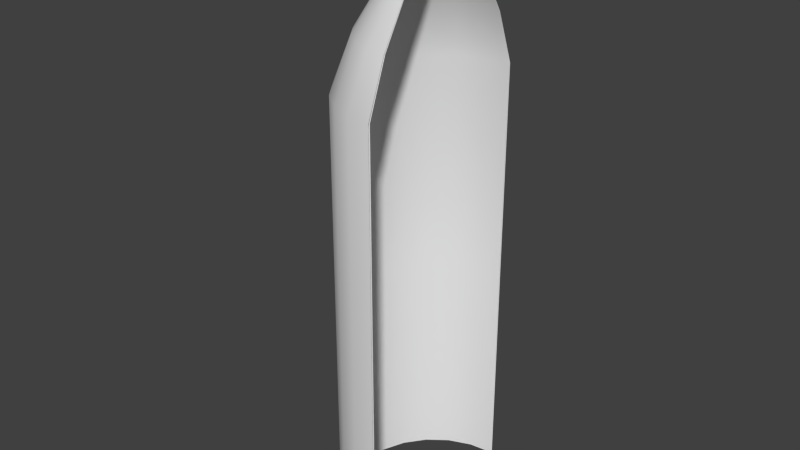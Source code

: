 # Source: Fairing.blend  (saved by Blender 2.70.0; exported with 4.5.12 LTS)
import bpy
from mathutils import Matrix  # noqa: F401  (used for matrix-valued properties, if any)

bpy.ops.wm.read_factory_settings(use_empty=True)
scene = bpy.context.scene
scene.name = 'Scene'

# ---- collections
col_collection_1 = bpy.data.collections.new('Collection 1'); scene.collection.children.link(col_collection_1)

# ---- materials (node trees are filled in below, after node groups)
mat_material = bpy.data.materials.new('Material')
mat_material.alpha_threshold = 0.0
mat_material.use_transparent_shadow = False
mat_material.roughness = 0.5
mat_material.line_color = (0.0, 0.0, 0.0, 1.0)

# ---- material node trees

# ---- world
world_world = bpy.data.worlds.new('World'); scene.world = world_world
world_world.color = (0.05088, 0.05088, 0.05088)
world_world.use_sun_shadow = False
world_world.sun_shadow_jitter_overblur = 0.0
world_world.cycles.sampling_method = 'MANUAL'
world_world.cycles.sample_map_resolution = 256

# ---- meshes
me_cylinder_005 = bpy.data.meshes.new('Cylinder.005')
me_cylinder_005.from_pydata([(0.0, 1.875, -4.5), (0.0, 1.875, 3.999), (7.302e-07, -1.875, -4.5), (7.302e-07, -1.875, 3.999), (-0.4853, -1.811, -4.5), (-0.4853, -1.811, 3.999), (-0.9375, -1.624, -4.5), (-0.9375, -1.624, 3.999), (-1.326, -1.326, -4.5), (-1.326, -1.326, 3.999), (-1.624, -0.9375, -4.5), (-1.624, -0.9375, 3.999), (-1.811, -0.4853, -4.5), (-1.811, -0.4853, 3.999), (-1.875, -8.717e-07, -4.5), (-1.875, -8.717e-07, 3.999), (-1.811, 0.4853, -4.5), (-1.811, 0.4853, 3.999), (-1.624, 0.9375, -4.5), (-1.624, 0.9375, 3.999), (-1.326, 1.326, -4.5), (-1.326, 1.326, 3.999), (-0.9375, 1.624, -4.5), (-0.9375, 1.624, 3.999), (-0.4853, 1.811, -4.5), (-0.4853, 1.811, 3.999), (1.465e-09, 1.837, 4.0), (7.17e-07, -1.838, 4.0), (-0.4756, -1.775, 4.0), (-0.9187, -1.591, 4.0), (-1.299, -1.299, 4.0), (-1.591, -0.9188, 4.0), (-1.775, -0.4756, 4.0), (-1.837, -8.588e-07, 4.0), (-1.775, 0.4756, 4.0), (-1.591, 0.9187, 4.0), (-1.299, 1.299, 4.0), (-0.9188, 1.591, 4.0), (-0.4756, 1.775, 4.0), (1.521e-09, 1.837, -0.051), (7.171e-07, -1.838, -0.051), (-0.4756, -1.775, -0.051), (-0.9187, -1.591, -0.051), (-1.299, -1.299, -0.051), (-1.591, -0.9188, -0.051), (-1.775, -0.4756, -0.051), (-1.837, -8.588e-07, -0.051), (-1.775, 0.4756, -0.051), (-1.591, 0.9187, -0.051), (-1.299, 1.299, -0.051), (-0.9188, 1.591, -0.051), (-0.4756, 1.775, -0.051), (1.434e-09, 1.838, -4.501), (7.173e-07, -1.838, -4.501), (-0.4758, -1.776, -4.501), (-0.9192, -1.592, -4.501), (-1.3, -1.3, -4.501), (-1.592, -0.9192, -4.501), (-1.776, -0.4758, -4.501), (-1.838, -8.591e-07, -4.501), (-1.776, 0.4758, -4.501), (-1.592, 0.9192, -4.501), (-1.3, 1.3, -4.501), (-0.9192, 1.592, -4.501), (-0.4758, 1.776, -4.501), (1.297e-09, 1.838, 0.051), (7.172e-07, -1.838, 0.051), (-0.4758, -1.776, 0.051), (-0.9192, -1.592, 0.051), (-1.3, -1.3, 0.051), (-1.592, -0.9192, 0.051), (-1.776, -0.4758, 0.051), (-1.838, -8.591e-07, 0.051), (-1.776, 0.4758, 0.051), (-1.592, 0.9192, 0.051), (-1.3, 1.3, 0.051), (-0.9192, 1.592, 0.051), (-0.4758, 1.776, 0.051), (2.303e-08, 1.5, 5.0), (6.072e-07, -1.5, 5.0), (-0.3882, -1.449, 5.0), (-0.75, -1.299, 5.0), (-1.061, -1.061, 5.0), (-1.299, -0.75, 5.0), (-1.449, -0.3882, 5.0), (-1.5, -7.504e-07, 5.0), (-1.449, 0.3882, 5.0), (-1.299, 0.75, 5.0), (-1.061, 1.061, 5.0), (-0.75, 1.299, 5.0), (-0.3882, 1.449, 5.0), (2.42e-08, 1.47, 5.0), (5.966e-07, -1.47, 5.0), (-0.3805, -1.42, 5.0), (-0.735, -1.273, 5.0), (-1.039, -1.039, 5.0), (-1.273, -0.735, 5.0), (-1.42, -0.3805, 5.0), (-1.47, -7.401e-07, 5.0), (-1.42, 0.3805, 5.0), (-1.273, 0.735, 5.0), (-1.039, 1.039, 5.0), (-0.735, 1.273, 5.0), (-0.3805, 1.42, 5.0), (3.81e-08, 0.9, 6.0), (3.886e-07, -0.9, 6.0), (-0.2329, -0.8693, 6.0), (-0.45, -0.7794, 6.0), (-0.6364, -0.6364, 6.0), (-0.7794, -0.45, 6.0), (-0.8693, -0.2329, 6.0), (-0.9, -5.502e-07, 6.0), (-0.8693, 0.2329, 6.0), (-0.7794, 0.45, 6.0), (-0.6364, 0.6364, 6.0), (-0.45, 0.7794, 6.0), (-0.2329, 0.8693, 6.0), (3.881e-08, 0.882, 6.0), (3.823e-07, -0.882, 6.0), (-0.2283, -0.8519, 6.0), (-0.441, -0.7638, 6.0), (-0.6237, -0.6237, 6.0), (-0.7638, -0.441, 6.0), (-0.8519, -0.2283, 6.0), (-0.882, -5.44e-07, 6.0), (-0.8519, 0.2283, 6.0), (-0.7638, 0.441, 6.0), (-0.6237, 0.6237, 6.0), (-0.441, 0.7638, 6.0), (-0.2283, 0.8519, 6.0), (9.593e-08, -2.384e-07, 7.0), (9.593e-08, -2.384e-07, 7.0), (8.941e-08, -2.384e-07, 7.0), (8.941e-08, -2.384e-07, 7.0), (1.192e-07, -2.384e-07, 7.0), (1.192e-07, -2.384e-07, 7.0), (1.192e-07, -2.235e-07, 7.0), (1.192e-07, -2.272e-07, 7.0), (1.192e-07, -2.235e-07, 7.0), (1.192e-07, -2.384e-07, 7.0), (1.192e-07, -2.384e-07, 7.0), (8.941e-08, -2.384e-07, 7.0), (8.941e-08, -2.384e-07, 7.0), (9.593e-08, -2.384e-07, 7.0), (9.593e-08, -2.384e-07, 7.0), (8.941e-08, -2.384e-07, 7.0), (8.941e-08, -2.384e-07, 7.0), (1.192e-07, -2.384e-07, 7.0), (1.192e-07, -2.384e-07, 7.0), (1.192e-07, -2.235e-07, 7.0), (1.192e-07, -2.272e-07, 7.0), (1.192e-07, -2.235e-07, 7.0), (1.192e-07, -2.384e-07, 7.0), (1.192e-07, -2.384e-07, 7.0), (8.941e-08, -2.384e-07, 7.0), (8.941e-08, -2.384e-07, 7.0)], [], [(2, 3, 5, 4), (4, 5, 7, 6), (6, 7, 9, 8), (8, 9, 11, 10), (10, 11, 13, 12), (12, 13, 15, 14), (14, 15, 17, 16), (16, 17, 19, 18), (18, 19, 21, 20), (20, 21, 23, 22), (24, 25, 1, 0), (22, 23, 25, 24), (17, 15, 85, 86), (33, 34, 99, 98), (19, 17, 86, 87), (36, 37, 102, 101), (29, 30, 95, 94), (21, 19, 87, 88), (5, 3, 79, 80), (32, 33, 98, 97), (23, 21, 88, 89), (7, 5, 80, 81), (35, 36, 101, 100), (59, 60, 73, 72), (31, 30, 43, 44), (29, 28, 41, 42), (38, 37, 50, 51), (36, 35, 48, 49), (34, 33, 46, 47), (32, 31, 44, 45), (30, 29, 42, 43), (26, 38, 51, 39), (28, 27, 40, 41), (37, 36, 49, 50), (35, 34, 47, 48), (33, 32, 45, 46), (6, 8, 56, 55), (12, 14, 59, 58), (18, 20, 62, 61), (24, 0, 52, 64), (2, 4, 54, 53), (8, 10, 57, 56), (14, 16, 60, 59), (20, 22, 63, 62), (4, 6, 55, 54), (10, 12, 58, 57), (16, 18, 61, 60), (22, 24, 64, 63), (57, 58, 71, 70), (55, 56, 69, 68), (64, 52, 65, 77), (53, 54, 67, 66), (62, 63, 76, 75), (60, 61, 74, 73), (58, 59, 72, 71), (56, 57, 70, 69), (54, 55, 68, 67), (63, 64, 77, 76), (61, 62, 75, 74), (93, 94, 120, 119), (81, 80, 106, 107), (103, 91, 117, 129), (78, 90, 116, 104), (96, 97, 123, 122), (84, 83, 109, 110), (99, 100, 126, 125), (87, 86, 112, 113), (92, 93, 119, 118), (80, 79, 105, 106), (102, 103, 129, 128), (90, 89, 115, 116), (95, 96, 122, 121), (83, 82, 108, 109), (30, 31, 96, 95), (15, 13, 84, 85), (37, 38, 103, 102), (27, 28, 93, 92), (13, 11, 83, 84), (34, 35, 100, 99), (11, 9, 82, 83), (31, 32, 97, 96), (1, 25, 90, 78), (38, 26, 91, 103), (9, 7, 81, 82), (28, 29, 94, 93), (25, 23, 89, 90), (125, 126, 152, 151), (113, 112, 138, 139), (118, 119, 145, 144), (106, 105, 131, 132), (128, 129, 155, 154), (116, 115, 141, 142), (121, 122, 148, 147), (109, 108, 134, 135), (124, 125, 151, 150), (112, 111, 137, 138), (127, 128, 154, 153), (115, 114, 140, 141), (120, 121, 147, 146), (88, 87, 113, 114), (100, 101, 127, 126), (85, 84, 110, 111), (97, 98, 124, 123), (82, 81, 107, 108), (94, 95, 121, 120), (89, 88, 114, 115), (101, 102, 128, 127), (86, 85, 111, 112), (98, 99, 125, 124), (110, 109, 135, 136), (122, 123, 149, 148), (104, 116, 142, 130), (129, 117, 143, 155), (107, 106, 132, 133), (119, 120, 146, 145), (114, 113, 139, 140), (126, 127, 153, 152), (111, 110, 136, 137), (123, 124, 150, 149), (108, 107, 133, 134)])
me_cylinder_005.polygons.foreach_set('use_smooth', [True] * 120)
me_cylinder_005.materials.append(mat_material)
me_cylinder_005.use_remesh_preserve_volume = False
me_cylinder_005.use_remesh_preserve_attributes = False
me_cylinder_005.use_mirror_vertex_groups = False
me_cylinder_005.update()

# ---- objects
ob_cylinder = bpy.data.objects.new('Cylinder', me_cylinder_005)

# ---- transforms, parenting, visibility, modifiers, constraints
ob_cylinder.location = (0.0, 0.0, 0.0)
ob_cylinder.lineart.crease_threshold = 0.0
_m = ob_cylinder.modifiers.new('EdgeSplit', 'EDGE_SPLIT')

# ---- collection membership
col_collection_1.objects.link(ob_cylinder)

# ---- scene / render settings (as saved in the file)
scene.frame_start = 1; scene.frame_end = 1; scene.frame_set(1)
scene.render.engine = 'BLENDER_EEVEE_NEXT'
scene.render.resolution_percentage = 50
scene.render.dither_intensity = 0.0
scene.cycles.use_denoising = False
scene.cycles.samples = 10
scene.cycles.sampling_pattern = 'TABULATED_SOBOL'
scene.cycles.light_sampling_threshold = 0.0
scene.cycles.use_adaptive_sampling = False
scene.cycles.use_light_tree = False
scene.cycles.blur_glossy = 0.0
scene.cycles.volume_bounces = 1
scene.cycles.pixel_filter_type = 'GAUSSIAN'
scene.cycles.sample_clamp_indirect = 0.0
scene.view_settings.view_transform = 'Standard'
bpy.context.view_layer.update()

# ---- added for rendering (the .blend has no active camera and no usable light): camera, sun
cam_auto = bpy.data.cameras.new('AutoCamera')
cam_auto.lens = 50.0
cam_auto.sensor_width = 36.0
cam_auto.clip_end = 1000.0
ob_auto_camera = bpy.data.objects.new('AutoCamera', cam_auto)
scene.collection.objects.link(ob_auto_camera)
ob_auto_camera.location = (10.3881, -13.5907, 10.3102)
ob_auto_camera.rotation_euler = (1.09748, -7.21219e-08, 0.694738)
scene.camera = ob_auto_camera
light_auto_sun = bpy.data.lights.new('AutoSun', 'SUN')
light_auto_sun.energy = 3.0
light_auto_sun.angle = 0.0523599
ob_auto_sun = bpy.data.objects.new('AutoSun', light_auto_sun)
scene.collection.objects.link(ob_auto_sun)
ob_auto_sun.rotation_euler = (0.872665, 0.174533, 0.523599)
bpy.context.view_layer.update()
